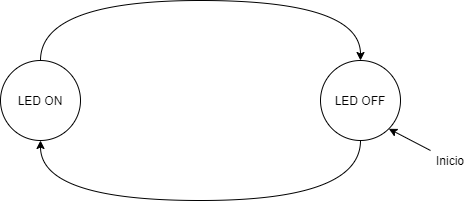

The diagram above was exported from draw.io. Its source (the exported page's mxGraphModel, read from the mxfile embedded in the PNG):
<mxGraphModel dx="3481" dy="1161" grid="1" gridSize="10" guides="1" tooltips="1" connect="1" arrows="1" fold="1" page="1" pageScale="1" pageWidth="827" pageHeight="1169" math="0" shadow="0">
  <root>
    <mxCell id="0" />
    <mxCell id="1" parent="0" />
    <mxCell id="2" style="edgeStyle=orthogonalEdgeStyle;curved=1;rounded=0;orthogonalLoop=1;jettySize=auto;html=1;exitX=0.5;exitY=0;exitDx=0;exitDy=0;entryX=0.5;entryY=0;entryDx=0;entryDy=0;" edge="1" source="3" target="5" parent="1">
      <mxGeometry relative="1" as="geometry">
        <Array as="points">
          <mxPoint x="-2070" y="320" />
          <mxPoint x="-1750" y="320" />
        </Array>
      </mxGeometry>
    </mxCell>
    <mxCell id="3" value="LED ON" style="ellipse;whiteSpace=wrap;html=1;aspect=fixed;" vertex="1" parent="1">
      <mxGeometry x="-2110" y="380" width="80" height="80" as="geometry" />
    </mxCell>
    <mxCell id="4" style="edgeStyle=orthogonalEdgeStyle;curved=1;rounded=0;orthogonalLoop=1;jettySize=auto;html=1;exitX=0.5;exitY=1;exitDx=0;exitDy=0;entryX=0.5;entryY=1;entryDx=0;entryDy=0;" edge="1" source="5" target="3" parent="1">
      <mxGeometry relative="1" as="geometry">
        <Array as="points">
          <mxPoint x="-1750" y="520" />
          <mxPoint x="-2070" y="520" />
        </Array>
      </mxGeometry>
    </mxCell>
    <mxCell id="5" value="LED OFF" style="ellipse;whiteSpace=wrap;html=1;aspect=fixed;" vertex="1" parent="1">
      <mxGeometry x="-1790" y="380" width="80" height="80" as="geometry" />
    </mxCell>
    <mxCell id="6" value="" style="endArrow=classic;html=1;entryX=1;entryY=1;entryDx=0;entryDy=0;" edge="1" target="5" parent="1">
      <mxGeometry width="50" height="50" relative="1" as="geometry">
        <mxPoint x="-1680.0000000000002" y="469.9999999999998" as="sourcePoint" />
        <mxPoint x="-1890" y="380" as="targetPoint" />
      </mxGeometry>
    </mxCell>
    <mxCell id="7" value="Inicio" style="text;html=1;strokeColor=none;fillColor=none;align=center;verticalAlign=middle;whiteSpace=wrap;rounded=0;" vertex="1" parent="1">
      <mxGeometry x="-1680" y="470" width="40" height="20" as="geometry" />
    </mxCell>
  </root>
</mxGraphModel>